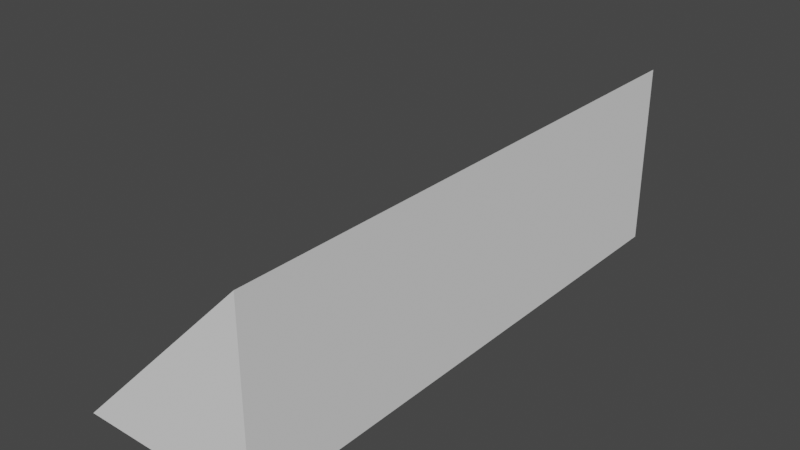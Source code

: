 # Source: 3w1h1d_ramp.blend  (saved by Blender 3.2.14; exported with 4.5.12 LTS)
import bpy
from mathutils import Matrix  # noqa: F401  (used for matrix-valued properties, if any)

bpy.ops.wm.read_factory_settings(use_empty=True)
scene = bpy.context.scene
scene.name = 'Scene'

# ---- collections
col_collection = bpy.data.collections.new('Collection'); scene.collection.children.link(col_collection)

# ---- world
world_world = bpy.data.worlds.new('World'); scene.world = world_world
world_world.use_nodes = True; world_world.node_tree.nodes.clear()
_N = world_world.node_tree.nodes; _L = world_world.node_tree.links
n0 = _N.new('ShaderNodeOutputWorld'); n0.name = 'World Output'; n0.location = (300, 300)
n1 = _N.new('ShaderNodeBackground'); n1.name = 'Background'; n1.location = (10, 300)
n1.inputs[0].default_value = (0.05088, 0.05088, 0.05088, 1.0)
_L.new(n1.outputs[0], n0.inputs[0])
n0.is_active_output = True
world_world.color = (0.05088, 0.05088, 0.05088)
world_world.use_sun_shadow = False
world_world.sun_shadow_jitter_overblur = 0.0

# ---- meshes
me_cube_001 = bpy.data.meshes.new('Cube.001')
me_cube_001.from_pydata([(-0.5, -1.5, 0.0), (-0.5, 1.5, 0.0), (0.5, -1.5, 0.0), (0.5, -1.5, 1.0), (0.5, 1.5, 0.0), (0.5, 1.5, 1.0)], [], [(0, 3, 5, 1), (1, 5, 4), (4, 5, 3, 2), (2, 3, 0), (1, 4, 2, 0)])
_uv = me_cube_001.uv_layers.new(name='UVMap')
_uv.uv.foreach_set('vector', [0.375, 0.0, 0.625, 0.0, 0.625, 0.25, 0.375, 0.25, 0.375, 0.25, 0.625, 0.5, 0.375, 0.5, 0.375, 0.5, 0.625, 0.5, 0.625, 0.75, 0.375, 0.75, 0.375, 0.75, 0.625, 1.0, 0.375, 1.0, 0.125, 0.5, 0.375, 0.5, 0.375, 0.75, 0.125, 0.75])
me_cube_001.update()

# ---- objects
ob_cube = bpy.data.objects.new('Cube', me_cube_001)

# ---- transforms, parenting, visibility, modifiers, constraints
ob_cube.location = (0.0, 0.0, 0.0)

# ---- collection membership
col_collection.objects.link(ob_cube)

# ---- scene / render settings (as saved in the file)
scene.frame_start = 1; scene.frame_end = 250; scene.frame_set(1)
scene.render.engine = 'BLENDER_EEVEE_NEXT'
scene.cycles.sampling_pattern = 'TABULATED_SOBOL'
scene.cycles.use_light_tree = False
scene.view_settings.view_transform = 'Filmic'
bpy.context.view_layer.update()

# ---- added for rendering (the .blend has no active camera and no usable light): camera, sun
cam_auto = bpy.data.cameras.new('AutoCamera')
cam_auto.lens = 50.0
cam_auto.sensor_width = 36.0
cam_auto.clip_end = 1000.0
ob_auto_camera = bpy.data.objects.new('AutoCamera', cam_auto)
scene.collection.objects.link(ob_auto_camera)
ob_auto_camera.location = (3.06862, -3.68235, 2.9549)
ob_auto_camera.rotation_euler = (1.09748, -7.21219e-08, 0.694738)
scene.camera = ob_auto_camera
light_auto_sun = bpy.data.lights.new('AutoSun', 'SUN')
light_auto_sun.energy = 3.0
light_auto_sun.angle = 0.0523599
ob_auto_sun = bpy.data.objects.new('AutoSun', light_auto_sun)
scene.collection.objects.link(ob_auto_sun)
ob_auto_sun.rotation_euler = (0.872665, 0.174533, 0.523599)
bpy.context.view_layer.update()
